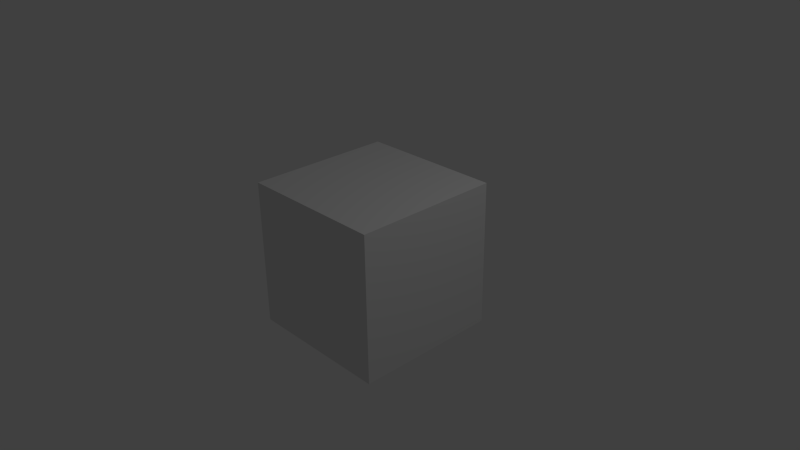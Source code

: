 # Source: MotionBodyClient.blend  (saved by Blender 2.67.0; exported with 4.5.12 LTS)
import bpy
from mathutils import Matrix  # noqa: F401  (used for matrix-valued properties, if any)

bpy.ops.wm.read_factory_settings(use_empty=True)
scene = bpy.context.scene
scene.name = 'Scene'

# ---- collections
col_collection_1 = bpy.data.collections.new('Collection 1'); scene.collection.children.link(col_collection_1)

# ---- materials (node trees are filled in below, after node groups)
mat_material = bpy.data.materials.new('Material')
mat_material.alpha_threshold = 0.0
mat_material.use_transparent_shadow = False
mat_material.roughness = 0.5
mat_material.line_color = (0.0, 0.0, 0.0, 1.0)

# ---- material node trees

# ---- world
world_world = bpy.data.worlds.new('World'); scene.world = world_world
world_world.color = (0.05088, 0.05088, 0.05088)
world_world.use_sun_shadow = False
world_world.sun_shadow_jitter_overblur = 0.0
world_world.cycles.sampling_method = 'MANUAL'
world_world.cycles.sample_map_resolution = 256

# ---- cameras
cam_camera = bpy.data.cameras.new('Camera')
cam_camera.clip_end = 100.0
cam_camera.lens = 35.0
cam_camera.sensor_width = 32.0
cam_camera.sensor_height = 18.0
cam_camera.ortho_scale = 7.314
cam_camera.dof.focus_distance = 0.0
cam_camera.dof.aperture_fstop = 128.0

# ---- lights
light_lamp = bpy.data.lights.new('Lamp', 'POINT')
light_lamp.transmission_factor = 0.0
light_lamp.cutoff_distance = 30.0
light_lamp.energy = 100.0
light_lamp.shadow_buffer_clip_start = 1.001
light_lamp.shadow_soft_size = 0.1
light_lamp.shadow_maximum_resolution = 0.006
light_lamp.use_absolute_resolution = True
light_lamp.cycles.use_multiple_importance_sampling = False

# ---- meshes
me_cube = bpy.data.meshes.new('Cube')
me_cube.from_pydata([(1.0, 1.0, -1.0), (1.0, -1.0, -1.0), (-1.0, -1.0, -1.0), (-1.0, 1.0, -1.0), (1.0, 1.0, 1.0), (1.0, -1.0, 1.0), (-1.0, -1.0, 1.0), (-1.0, 1.0, 1.0)], [], [(0, 1, 2, 3), (4, 7, 6, 5), (0, 4, 5, 1), (1, 5, 6, 2), (2, 6, 7, 3), (4, 0, 3, 7)])
me_cube.materials.append(mat_material)
me_cube.use_remesh_preserve_volume = False
me_cube.use_remesh_preserve_attributes = False
me_cube.use_mirror_vertex_groups = False
me_cube.update()

# ---- objects
ob_cube = bpy.data.objects.new('Cube', me_cube)
ob_lamp = bpy.data.objects.new('Lamp', light_lamp)
ob_camera = bpy.data.objects.new('Camera', cam_camera)

# ---- transforms, parenting, visibility, modifiers, constraints
ob_cube.location = (0.0, 0.0, 0.0)
ob_cube.lock_rotations_4d = False
ob_cube.empty_display_type = 'ARROWS'
ob_cube.lineart.crease_threshold = 0.0
ob_lamp.location = (4.076, 1.005, 5.904)
ob_lamp.rotation_euler = (0.6503, 0.05522, 1.866)
ob_lamp.lock_rotations_4d = False
ob_lamp.empty_display_type = 'ARROWS'
ob_lamp.color = (0.0, 0.0, 0.0, 0.0)
ob_lamp.lineart.crease_threshold = 0.0
ob_camera.location = (7.481, -6.508, 5.344)
ob_camera.rotation_euler = (1.109, 0.01082, 0.8149)
ob_camera.lock_rotations_4d = False
ob_camera.empty_display_type = 'ARROWS'
ob_camera.color = (0.0, 0.0, 0.0, 0.0)
ob_camera.display_type = 'WIRE'
ob_camera.lineart.crease_threshold = 0.0

# ---- collection membership
col_collection_1.objects.link(ob_cube)
col_collection_1.objects.link(ob_lamp)
col_collection_1.objects.link(ob_camera)

# ---- scene / render settings (as saved in the file)
scene.camera = ob_camera
scene.frame_start = 1; scene.frame_end = 250; scene.frame_set(1)
scene.render.engine = 'BLENDER_EEVEE_NEXT'
scene.render.image_settings.color_mode = 'RGB'
scene.render.image_settings.compression = 90
scene.render.resolution_percentage = 50
scene.render.dither_intensity = 0.0
scene.cycles.use_denoising = False
scene.cycles.samples = 10
scene.cycles.sampling_pattern = 'TABULATED_SOBOL'
scene.cycles.light_sampling_threshold = 0.0
scene.cycles.use_adaptive_sampling = False
scene.cycles.use_light_tree = False
scene.cycles.blur_glossy = 0.0
scene.cycles.volume_bounces = 1
scene.cycles.pixel_filter_type = 'GAUSSIAN'
scene.cycles.sample_clamp_indirect = 0.0
scene.view_settings.view_transform = 'Standard'
bpy.context.view_layer.update()
